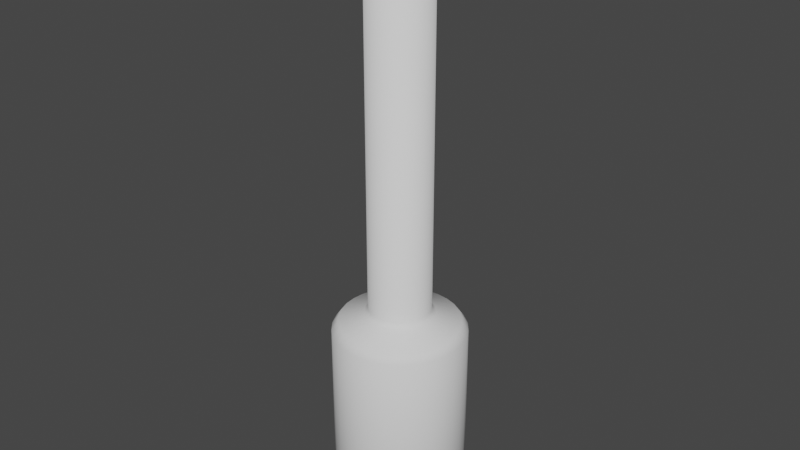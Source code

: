 # Source: m_pilon.blend  (saved by Blender 3.0.42; exported with 4.5.12 LTS)
import bpy
from mathutils import Matrix  # noqa: F401  (used for matrix-valued properties, if any)

bpy.ops.wm.read_factory_settings(use_empty=True)
scene = bpy.context.scene
scene.name = 'Scene'

# ---- world
world_world = bpy.data.worlds.new('World'); scene.world = world_world
world_world.use_nodes = True; world_world.node_tree.nodes.clear()
_N = world_world.node_tree.nodes; _L = world_world.node_tree.links
n0 = _N.new('ShaderNodeOutputWorld'); n0.name = 'World Output'; n0.location = (300, 300)
n1 = _N.new('ShaderNodeBackground'); n1.name = 'Background'; n1.location = (10, 300)
n1.inputs[0].default_value = (0.05088, 0.05088, 0.05088, 1.0)
_L.new(n1.outputs[0], n0.inputs[0])
n0.is_active_output = True
world_world.color = (0.05088, 0.05088, 0.05088)
world_world.use_sun_shadow = False
world_world.sun_shadow_jitter_overblur = 0.0

# ---- meshes
me_cylinder_002 = bpy.data.meshes.new('Cylinder.002')
me_cylinder_002.from_pydata([(0.09078, 0.4564, 1.912), (1.024e-07, 0.4653, 1.912), (0.1781, 0.4299, 1.912), (0.2585, 0.3869, 1.912), (0.329, 0.329, 1.912), (0.3869, 0.2585, 1.912), (0.4299, 0.1781, 1.912), (0.4564, 0.09078, 1.912), (0.4653, 3.93e-08, 1.912), (0.4564, -0.09078, 1.912), (0.4299, -0.1781, 1.912), (0.3869, -0.2585, 1.912), (0.329, -0.329, 1.912), (0.2585, -0.3869, 1.912), (0.1781, -0.4299, 1.912), (0.09078, -0.4564, 1.912), (1.024e-07, -0.4653, 1.912), (-0.09078, -0.4564, 1.912), (-0.1781, -0.4299, 1.912), (-0.2585, -0.3869, 1.912), (-0.329, -0.329, 1.912), (-0.3869, -0.2585, 1.912), (-0.4299, -0.1781, 1.912), (-0.4564, -0.09078, 1.912), (-0.4653, 3.93e-08, 1.912), (-0.4564, 0.09078, 1.912), (-0.4299, 0.1781, 1.912), (-0.3869, 0.2585, 1.912), (-0.329, 0.329, 1.912), (-0.2585, 0.3869, 1.912), (-0.1781, 0.4299, 1.912), (-0.09078, 0.4564, 1.912), (-1.594e-07, 0.3264, -4.451), (0.06368, 0.3202, -4.451), (0.1249, 0.3016, -4.451), (0.1814, 0.2714, -4.451), (0.2308, 0.2308, -4.451), (0.2714, 0.1814, -4.451), (0.3016, 0.1249, -4.451), (0.3202, 0.06368, -4.451), (0.3264, -1.406e-07, -4.451), (0.3202, -0.06368, -4.451), (0.3016, -0.1249, -4.451), (0.2714, -0.1814, -4.451), (0.2308, -0.2308, -4.451), (0.1814, -0.2714, -4.451), (0.1249, -0.3016, -4.451), (0.06368, -0.3202, -4.451), (-1.594e-07, -0.3264, -4.451), (-0.06368, -0.3202, -4.451), (-0.1249, -0.3016, -4.451), (-0.1814, -0.2714, -4.451), (-0.2308, -0.2308, -4.451), (-0.2714, -0.1814, -4.451), (-0.3016, -0.1249, -4.451), (-0.3202, -0.06368, -4.451), (-0.3264, -1.406e-07, -4.451), (-0.3202, 0.06368, -4.451), (-0.3016, 0.1249, -4.451), (-0.2714, 0.1814, -4.451), (-0.2308, 0.2308, -4.451), (-0.1814, 0.2714, -4.451), (-0.1249, 0.3016, -4.451), (-0.06368, 0.3202, -4.451), (1.284e-07, 0.6352, -0.1954), (1.999e-07, 0.7005, -0.1037), (1.999e-07, 0.7005, 1.683), (1.763e-07, 0.6434, 1.791), (0.1367, 0.687, -0.1037), (0.1239, 0.623, -0.1954), (0.1255, 0.6311, 1.791), (0.1367, 0.687, 1.683), (0.2681, 0.6471, -0.1037), (0.2431, 0.5869, -0.1954), (0.2462, 0.5944, 1.791), (0.2681, 0.6471, 1.683), (0.3892, 0.5824, -0.1037), (0.3529, 0.5282, -0.1954), (0.3575, 0.535, 1.791), (0.3892, 0.5824, 1.683), (0.4953, 0.4953, -0.1037), (0.4492, 0.4492, -0.1954), (0.455, 0.455, 1.791), (0.4953, 0.4953, 1.683), (0.5824, 0.3892, -0.1037), (0.5282, 0.3529, -0.1954), (0.535, 0.3575, 1.791), (0.5824, 0.3892, 1.683), (0.6471, 0.2681, -0.1037), (0.5869, 0.2431, -0.1954), (0.5944, 0.2462, 1.791), (0.6471, 0.2681, 1.683), (0.687, 0.1367, -0.1037), (0.623, 0.1239, -0.1954), (0.6311, 0.1255, 1.791), (0.687, 0.1367, 1.683), (0.7005, 4.87e-09, -0.1037), (0.6352, 2.815e-09, -0.1954), (0.6434, 2.994e-08, 1.791), (0.7005, 2.612e-08, 1.683), (0.687, -0.1367, -0.1037), (0.623, -0.1239, -0.1954), (0.6311, -0.1255, 1.791), (0.687, -0.1367, 1.683), (0.6471, -0.2681, -0.1037), (0.5869, -0.2431, -0.1954), (0.5944, -0.2462, 1.791), (0.6471, -0.2681, 1.683), (0.5824, -0.3892, -0.1037), (0.5282, -0.3529, -0.1954), (0.535, -0.3575, 1.791), (0.5824, -0.3892, 1.683), (0.4953, -0.4953, -0.1037), (0.4492, -0.4492, -0.1954), (0.455, -0.455, 1.791), (0.4953, -0.4953, 1.683), (0.3892, -0.5824, -0.1037), (0.3529, -0.5282, -0.1954), (0.3575, -0.535, 1.791), (0.3892, -0.5824, 1.683), (0.2681, -0.6471, -0.1037), (0.2431, -0.5869, -0.1954), (0.2462, -0.5944, 1.791), (0.2681, -0.6471, 1.683), (0.1367, -0.687, -0.1037), (0.1239, -0.623, -0.1954), (0.1255, -0.6311, 1.791), (0.1367, -0.687, 1.683), (1.999e-07, -0.7005, -0.1037), (1.284e-07, -0.6352, -0.1954), (1.763e-07, -0.6434, 1.791), (1.999e-07, -0.7005, 1.683), (-0.1367, -0.687, -0.1037), (-0.1239, -0.623, -0.1954), (-0.1255, -0.6311, 1.791), (-0.1367, -0.687, 1.683), (-0.2681, -0.6471, -0.1037), (-0.2431, -0.5869, -0.1954), (-0.2462, -0.5944, 1.791), (-0.2681, -0.6471, 1.683), (-0.3892, -0.5824, -0.1037), (-0.3529, -0.5282, -0.1954), (-0.3575, -0.535, 1.791), (-0.3892, -0.5824, 1.683), (-0.4953, -0.4953, -0.1037), (-0.4492, -0.4492, -0.1954), (-0.455, -0.455, 1.791), (-0.4953, -0.4953, 1.683), (-0.5824, -0.3892, -0.1037), (-0.5282, -0.3529, -0.1954), (-0.535, -0.3575, 1.791), (-0.5824, -0.3892, 1.683), (-0.6471, -0.2681, -0.1037), (-0.5869, -0.2431, -0.1954), (-0.5944, -0.2462, 1.791), (-0.6471, -0.2681, 1.683), (-0.687, -0.1367, -0.1037), (-0.623, -0.1239, -0.1954), (-0.6311, -0.1255, 1.791), (-0.687, -0.1367, 1.683), (-0.7005, 4.87e-09, -0.1037), (-0.6352, 2.815e-09, -0.1954), (-0.6434, 2.994e-08, 1.791), (-0.7005, 2.612e-08, 1.683), (-0.687, 0.1367, -0.1037), (-0.623, 0.1239, -0.1954), (-0.6311, 0.1255, 1.791), (-0.687, 0.1367, 1.683), (-0.6471, 0.2681, -0.1037), (-0.5869, 0.2431, -0.1954), (-0.5944, 0.2462, 1.791), (-0.6471, 0.2681, 1.683), (-0.5824, 0.3892, -0.1037), (-0.5282, 0.3529, -0.1954), (-0.535, 0.3575, 1.791), (-0.5824, 0.3892, 1.683), (-0.4953, 0.4953, -0.1037), (-0.4492, 0.4492, -0.1954), (-0.455, 0.455, 1.791), (-0.4953, 0.4953, 1.683), (-0.3892, 0.5824, -0.1037), (-0.3529, 0.5282, -0.1954), (-0.3575, 0.535, 1.791), (-0.3892, 0.5824, 1.683), (-0.2681, 0.6471, -0.1037), (-0.2431, 0.5869, -0.1954), (-0.2462, 0.5944, 1.791), (-0.2681, 0.6471, 1.683), (-0.1367, 0.687, -0.1037), (-0.1239, 0.623, -0.1954), (-0.1255, 0.6311, 1.791), (-0.1367, 0.687, 1.683), (-2.093e-07, 0.3264, -0.3471), (-1.647e-07, 0.3677, -0.2892), (0.07173, 0.3606, -0.2892), (0.06368, 0.3202, -0.3471), (0.1407, 0.3397, -0.2892), (0.1249, 0.3016, -0.3471), (0.2043, 0.3057, -0.2892), (0.1814, 0.2714, -0.3471), (0.26, 0.26, -0.2892), (0.2308, 0.2308, -0.3471), (0.3057, 0.2043, -0.2892), (0.2714, 0.1814, -0.3471), (0.3397, 0.1407, -0.2892), (0.3016, 0.1249, -0.3471), (0.3606, 0.07173, -0.2892), (0.3202, 0.06368, -0.3471), (0.3677, -2.255e-09, -0.2892), (0.3264, -4.479e-09, -0.3471), (0.3606, -0.07173, -0.2892), (0.3202, -0.06368, -0.3471), (0.3397, -0.1407, -0.2892), (0.3016, -0.1249, -0.3471), (0.3057, -0.2043, -0.2892), (0.2714, -0.1814, -0.3471), (0.26, -0.26, -0.2892), (0.2308, -0.2308, -0.3471), (0.2043, -0.3057, -0.2892), (0.1814, -0.2714, -0.3471), (0.1407, -0.3397, -0.2892), (0.1249, -0.3016, -0.3471), (0.07173, -0.3606, -0.2892), (0.06368, -0.3202, -0.3471), (-1.647e-07, -0.3677, -0.2892), (-2.093e-07, -0.3264, -0.3471), (-0.07173, -0.3606, -0.2892), (-0.06368, -0.3202, -0.3471), (-0.1407, -0.3397, -0.2892), (-0.1249, -0.3016, -0.3471), (-0.2043, -0.3057, -0.2892), (-0.1814, -0.2714, -0.3471), (-0.26, -0.26, -0.2892), (-0.2308, -0.2308, -0.3471), (-0.3057, -0.2043, -0.2892), (-0.2714, -0.1814, -0.3471), (-0.3397, -0.1407, -0.2892), (-0.3016, -0.1249, -0.3471), (-0.3606, -0.07173, -0.2892), (-0.3202, -0.06368, -0.3471), (-0.3677, -2.255e-09, -0.2892), (-0.3264, -4.479e-09, -0.3471), (-0.3606, 0.07173, -0.2892), (-0.3202, 0.06368, -0.3471), (-0.3397, 0.1407, -0.2892), (-0.3016, 0.1249, -0.3471), (-0.3057, 0.2043, -0.2892), (-0.2714, 0.1814, -0.3471), (-0.26, 0.26, -0.2892), (-0.2308, 0.2308, -0.3471), (-0.2043, 0.3057, -0.2892), (-0.1814, 0.2714, -0.3471), (-0.1407, 0.3397, -0.2892), (-0.1249, 0.3016, -0.3471), (-0.07173, 0.3606, -0.2892), (-0.06368, 0.3202, -0.3471)], [], [(188, 191, 66, 65), (197, 199, 35, 34), (199, 201, 36, 35), (201, 203, 37, 36), (203, 205, 38, 37), (205, 207, 39, 38), (207, 209, 40, 39), (209, 211, 41, 40), (211, 213, 42, 41), (213, 215, 43, 42), (215, 217, 44, 43), (217, 219, 45, 44), (219, 221, 46, 45), (221, 223, 47, 46), (223, 225, 48, 47), (225, 227, 49, 48), (227, 229, 50, 49), (229, 231, 51, 50), (231, 233, 52, 51), (233, 235, 53, 52), (235, 237, 54, 53), (237, 239, 55, 54), (239, 241, 56, 55), (241, 243, 57, 56), (243, 245, 58, 57), (245, 247, 59, 58), (247, 249, 60, 59), (249, 251, 61, 60), (251, 253, 62, 61), (253, 255, 63, 62), (84, 87, 91, 88), (255, 192, 32, 63), (90, 86, 5, 6), (0, 1, 31, 30, 29, 28, 27, 26, 25, 24, 23, 22, 21, 20, 19, 18, 17, 16, 15, 14, 13, 12, 11, 10, 9, 8, 7, 6, 5, 4, 3, 2), (120, 123, 127, 124), (156, 159, 163, 160), (67, 190, 31, 1), (68, 71, 75, 72), (104, 107, 111, 108), (140, 143, 147, 144), (176, 179, 183, 180), (88, 91, 95, 92), (124, 127, 131, 128), (160, 163, 167, 164), (72, 75, 79, 76), (108, 111, 115, 112), (144, 147, 151, 148), (180, 183, 187, 184), (92, 95, 99, 96), (128, 131, 135, 132), (164, 167, 171, 168), (76, 79, 83, 80), (112, 115, 119, 116), (148, 151, 155, 152), (184, 187, 191, 188), (96, 99, 103, 100), (132, 135, 139, 136), (168, 171, 175, 172), (80, 83, 87, 84), (116, 119, 123, 120), (152, 155, 159, 156), (100, 103, 107, 104), (136, 139, 143, 140), (172, 175, 179, 176), (153, 157, 238, 236), (126, 122, 14, 15), (162, 158, 23, 24), (74, 70, 0, 2), (110, 106, 10, 11), (146, 142, 19, 20), (182, 178, 28, 29), (94, 90, 6, 7), (130, 126, 15, 16), (166, 162, 24, 25), (78, 74, 2, 3), (114, 110, 11, 12), (150, 146, 20, 21), (186, 182, 29, 30), (98, 94, 7, 8), (134, 130, 16, 17), (170, 166, 25, 26), (82, 78, 3, 4), (118, 114, 12, 13), (154, 150, 21, 22), (190, 186, 30, 31), (102, 98, 8, 9), (138, 134, 17, 18), (174, 170, 26, 27), (86, 82, 4, 5), (122, 118, 13, 14), (158, 154, 22, 23), (65, 66, 71, 68), (70, 67, 1, 0), (106, 102, 9, 10), (142, 138, 18, 19), (178, 174, 27, 28), (101, 105, 212, 210), (157, 161, 240, 238), (105, 109, 214, 212), (161, 165, 242, 240), (109, 113, 216, 214), (165, 169, 244, 242), (113, 117, 218, 216), (169, 173, 246, 244), (117, 121, 220, 218), (189, 64, 193, 254), (173, 177, 248, 246), (121, 125, 222, 220), (69, 73, 196, 194), (177, 181, 250, 248), (125, 129, 224, 222), (73, 77, 198, 196), (181, 185, 252, 250), (129, 133, 226, 224), (77, 81, 200, 198), (185, 189, 254, 252), (133, 137, 228, 226), (81, 85, 202, 200), (195, 197, 34, 33), (137, 141, 230, 228), (85, 89, 204, 202), (141, 145, 232, 230), (89, 93, 206, 204), (145, 149, 234, 232), (93, 97, 208, 206), (149, 153, 236, 234), (97, 101, 210, 208), (32, 33, 34, 35, 36, 37, 38, 39, 40, 41, 42, 43, 44, 45, 46, 47, 48, 49, 50, 51, 52, 53, 54, 55, 56, 57, 58, 59, 60, 61, 62, 63), (65, 68, 69, 64), (71, 66, 67, 70), (68, 72, 73, 69), (75, 71, 70, 74), (72, 76, 77, 73), (79, 75, 74, 78), (76, 80, 81, 77), (83, 79, 78, 82), (80, 84, 85, 81), (87, 83, 82, 86), (84, 88, 89, 85), (91, 87, 86, 90), (88, 92, 93, 89), (95, 91, 90, 94), (92, 96, 97, 93), (99, 95, 94, 98), (96, 100, 101, 97), (103, 99, 98, 102), (100, 104, 105, 101), (107, 103, 102, 106), (104, 108, 109, 105), (111, 107, 106, 110), (108, 112, 113, 109), (115, 111, 110, 114), (112, 116, 117, 113), (119, 115, 114, 118), (116, 120, 121, 117), (123, 119, 118, 122), (120, 124, 125, 121), (127, 123, 122, 126), (124, 128, 129, 125), (131, 127, 126, 130), (128, 132, 133, 129), (135, 131, 130, 134), (132, 136, 137, 133), (139, 135, 134, 138), (136, 140, 141, 137), (143, 139, 138, 142), (140, 144, 145, 141), (147, 143, 142, 146), (144, 148, 149, 145), (151, 147, 146, 150), (148, 152, 153, 149), (155, 151, 150, 154), (152, 156, 157, 153), (159, 155, 154, 158), (156, 160, 161, 157), (163, 159, 158, 162), (160, 164, 165, 161), (167, 163, 162, 166), (164, 168, 169, 165), (171, 167, 166, 170), (168, 172, 173, 169), (175, 171, 170, 174), (172, 176, 177, 173), (179, 175, 174, 178), (176, 180, 181, 177), (183, 179, 178, 182), (180, 184, 185, 181), (187, 183, 182, 186), (184, 188, 189, 185), (191, 187, 186, 190), (188, 65, 64, 189), (66, 191, 190, 67), (192, 195, 33, 32), (193, 194, 195, 192), (194, 196, 197, 195), (196, 198, 199, 197), (198, 200, 201, 199), (200, 202, 203, 201), (202, 204, 205, 203), (204, 206, 207, 205), (206, 208, 209, 207), (208, 210, 211, 209), (210, 212, 213, 211), (212, 214, 215, 213), (214, 216, 217, 215), (216, 218, 219, 217), (218, 220, 221, 219), (220, 222, 223, 221), (222, 224, 225, 223), (224, 226, 227, 225), (226, 228, 229, 227), (228, 230, 231, 229), (230, 232, 233, 231), (232, 234, 235, 233), (234, 236, 237, 235), (236, 238, 239, 237), (238, 240, 241, 239), (240, 242, 243, 241), (242, 244, 245, 243), (244, 246, 247, 245), (246, 248, 249, 247), (248, 250, 251, 249), (250, 252, 253, 251), (252, 254, 255, 253), (254, 193, 192, 255), (64, 69, 194, 193)])
me_cylinder_002.polygons.foreach_set('use_smooth', [True] * 226)
_uv = me_cylinder_002.uv_layers.new(name='UVMap')
_uv.uv.foreach_set('vector', [0.03125, 0.5179, 0.03125, 0.9821, 0.0, 0.9821, 0.0, 0.5179, 0.9375, 0.5, 0.9062, 0.5, 0.9062, 0.5, 0.9375, 0.5, 0.9062, 0.5, 0.875, 0.5, 0.875, 0.5, 0.9062, 0.5, 0.875, 0.5, 0.8438, 0.5, 0.8438, 0.5, 0.875, 0.5, 0.8438, 0.5, 0.8125, 0.5, 0.8125, 0.5, 0.8438, 0.5, 0.8125, 0.5, 0.7812, 0.5, 0.7812, 0.5, 0.8125, 0.5, 0.7812, 0.5, 0.75, 0.5, 0.75, 0.5, 0.7812, 0.5, 0.75, 0.5, 0.7188, 0.5, 0.7188, 0.5, 0.75, 0.5, 0.7188, 0.5, 0.6875, 0.5, 0.6875, 0.5, 0.7188, 0.5, 0.6875, 0.5, 0.6562, 0.5, 0.6562, 0.5, 0.6875, 0.5, 0.6562, 0.5, 0.625, 0.5, 0.625, 0.5, 0.6562, 0.5, 0.625, 0.5, 0.5938, 0.5, 0.5938, 0.5, 0.625, 0.5, 0.5938, 0.5, 0.5625, 0.5, 0.5625, 0.5, 0.5938, 0.5, 0.5625, 0.5, 0.5312, 0.5, 0.5312, 0.5, 0.5625, 0.5, 0.5312, 0.5, 0.5, 0.5, 0.5, 0.5, 0.5312, 0.5, 0.5, 0.5, 0.4688, 0.5, 0.4688, 0.5, 0.5, 0.5, 0.4688, 0.5, 0.4375, 0.5, 0.4375, 0.5, 0.4688, 0.5, 0.4375, 0.5, 0.4062, 0.5, 0.4062, 0.5, 0.4375, 0.5, 0.4062, 0.5, 0.375, 0.5, 0.375, 0.5, 0.4062, 0.5, 0.375, 0.5, 0.3438, 0.5, 0.3438, 0.5, 0.375, 0.5, 0.3438, 0.5, 0.3125, 0.5, 0.3125, 0.5, 0.3438, 0.5, 0.3125, 0.5, 0.2812, 0.5, 0.2812, 0.5, 0.3125, 0.5, 0.2812, 0.5, 0.25, 0.5, 0.25, 0.5, 0.2812, 0.5, 0.25, 0.5, 0.2188, 0.5, 0.2188, 0.5, 0.25, 0.5, 0.2188, 0.5, 0.1875, 0.5, 0.1875, 0.5, 0.2188, 0.5, 0.1875, 0.5, 0.1562, 0.5, 0.1562, 0.5, 0.1875, 0.5, 0.1562, 0.5, 0.125, 0.5, 0.125, 0.5, 0.1562, 0.5, 0.125, 0.5, 0.09375, 0.5, 0.09375, 0.5, 0.125, 0.5, 0.09375, 0.5, 0.0625, 0.5, 0.0625, 0.5, 0.09375, 0.5, 0.0625, 0.5, 0.03125, 0.5, 0.03125, 0.5, 0.0625, 0.5, 0.8438, 0.5179, 0.8438, 0.9821, 0.8125, 0.9821, 0.8125, 0.5179, 0.03125, 0.5, 0.0, 0.5, 0.0, 0.5, 0.03125, 0.5, 0.8125, 1.0, 0.8438, 1.0, 0.8438, 1.0, 0.8125, 1.0, 0.2968, 0.4854, 0.25, 0.49, 0.2032, 0.4854, 0.1582, 0.4717, 0.1167, 0.4496, 0.08029, 0.4197, 0.05045, 0.3833, 0.02827, 0.3418, 0.01461, 0.2968, 0.01, 0.25, 0.01461, 0.2032, 0.02827, 0.1582, 0.05045, 0.1167, 0.08029, 0.08029, 0.1167, 0.05045, 0.1582, 0.02827, 0.2032, 0.01461, 0.25, 0.01, 0.2968, 0.01461, 0.3418, 0.02827, 0.3833, 0.05045, 0.4197, 0.08029, 0.4496, 0.1167, 0.4717, 0.1582, 0.4854, 0.2032, 0.49, 0.25, 0.4854, 0.2968, 0.4717, 0.3418, 0.4496, 0.3833, 0.4197, 0.4197, 0.3833, 0.4496, 0.3418, 0.4717, 0.5625, 0.5179, 0.5625, 0.9821, 0.5312, 0.9821, 0.5312, 0.5179, 0.2812, 0.5179, 0.2812, 0.9821, 0.25, 0.9821, 0.25, 0.5179, 0.0, 1.0, 0.03125, 1.0, 0.03125, 1.0, 0.0, 1.0, 0.9688, 0.5179, 0.9688, 0.9821, 0.9375, 0.9821, 0.9375, 0.5179, 0.6875, 0.5179, 0.6875, 0.9821, 0.6562, 0.9821, 0.6562, 0.5179, 0.4062, 0.5179, 0.4062, 0.9821, 0.375, 0.9821, 0.375, 0.5179, 0.125, 0.5179, 0.125, 0.9821, 0.09375, 0.9821, 0.09375, 0.5179, 0.8125, 0.5179, 0.8125, 0.9821, 0.7813, 0.9821, 0.7812, 0.5179, 0.5312, 0.5179, 0.5312, 0.9821, 0.5, 0.9821, 0.5, 0.5179, 0.25, 0.5179, 0.25, 0.9821, 0.2188, 0.9821, 0.2188, 0.5179, 0.9375, 0.5179, 0.9375, 0.9821, 0.9063, 0.9821, 0.9062, 0.5179, 0.6562, 0.5179, 0.6562, 0.9821, 0.625, 0.9821, 0.625, 0.5179, 0.375, 0.5179, 0.375, 0.9821, 0.3438, 0.9821, 0.3438, 0.5179, 0.09375, 0.5179, 0.09375, 0.9821, 0.0625, 0.9821, 0.0625, 0.5179, 0.7813, 0.5179, 0.7812, 0.9821, 0.75, 0.9821, 0.75, 0.5179, 0.5, 0.5179, 0.5, 0.9821, 0.4688, 0.9821, 0.4688, 0.5179, 0.2188, 0.5179, 0.2188, 0.9821, 0.1875, 0.9821, 0.1875, 0.5179, 0.9063, 0.5179, 0.9062, 0.9821, 0.875, 0.9821, 0.875, 0.5179, 0.625, 0.5179, 0.625, 0.9821, 0.5938, 0.9821, 0.5938, 0.5179, 0.3438, 0.5179, 0.3438, 0.9821, 0.3125, 0.9821, 0.3125, 0.5179, 0.0625, 0.5179, 0.0625, 0.9821, 0.03125, 0.9821, 0.03125, 0.5179, 0.75, 0.5179, 0.75, 0.9821, 0.7188, 0.9821, 0.7188, 0.5179, 0.4688, 0.5179, 0.4688, 0.9821, 0.4375, 0.9821, 0.4375, 0.5179, 0.1875, 0.5179, 0.1875, 0.9821, 0.1562, 0.9821, 0.1562, 0.5179, 0.875, 0.5179, 0.875, 0.9821, 0.8438, 0.9821, 0.8438, 0.5179, 0.5938, 0.5179, 0.5938, 0.9821, 0.5625, 0.9821, 0.5625, 0.5179, 0.3125, 0.5179, 0.3125, 0.9821, 0.2812, 0.9821, 0.2812, 0.5179, 0.7188, 0.5179, 0.7188, 0.9821, 0.6875, 0.9821, 0.6875, 0.5179, 0.4375, 0.5179, 0.4375, 0.9821, 0.4062, 0.9821, 0.4062, 0.5179, 0.1562, 0.5179, 0.1562, 0.9821, 0.125, 0.9821, 0.125, 0.5179, 0.3125, 0.5, 0.2812, 0.5, 0.2812, 0.5, 0.3125, 0.5, 0.5312, 1.0, 0.5625, 1.0, 0.5625, 1.0, 0.5312, 1.0, 0.25, 1.0, 0.2812, 1.0, 0.2812, 1.0, 0.25, 1.0, 0.9375, 1.0, 0.9688, 1.0, 0.9688, 1.0, 0.9375, 1.0, 0.6562, 1.0, 0.6875, 1.0, 0.6875, 1.0, 0.6562, 1.0, 0.375, 1.0, 0.4062, 1.0, 0.4062, 1.0, 0.375, 1.0, 0.09375, 1.0, 0.125, 1.0, 0.125, 1.0, 0.09375, 1.0, 0.7812, 1.0, 0.8125, 1.0, 0.8125, 1.0, 0.7812, 1.0, 0.5, 1.0, 0.5312, 1.0, 0.5312, 1.0, 0.5, 1.0, 0.2188, 1.0, 0.25, 1.0, 0.25, 1.0, 0.2188, 1.0, 0.9062, 1.0, 0.9375, 1.0, 0.9375, 1.0, 0.9062, 1.0, 0.625, 1.0, 0.6562, 1.0, 0.6562, 1.0, 0.625, 1.0, 0.3438, 1.0, 0.375, 1.0, 0.375, 1.0, 0.3438, 1.0, 0.0625, 1.0, 0.09375, 1.0, 0.09375, 1.0, 0.0625, 1.0, 0.75, 1.0, 0.7812, 1.0, 0.7812, 1.0, 0.75, 1.0, 0.4688, 1.0, 0.5, 1.0, 0.5, 1.0, 0.4688, 1.0, 0.1875, 1.0, 0.2188, 1.0, 0.2188, 1.0, 0.1875, 1.0, 0.875, 1.0, 0.9062, 1.0, 0.9062, 1.0, 0.875, 1.0, 0.5938, 1.0, 0.625, 1.0, 0.625, 1.0, 0.5938, 1.0, 0.3125, 1.0, 0.3438, 1.0, 0.3438, 1.0, 0.3125, 1.0, 0.03125, 1.0, 0.0625, 1.0, 0.0625, 1.0, 0.03125, 1.0, 0.7188, 1.0, 0.75, 1.0, 0.75, 1.0, 0.7188, 1.0, 0.4375, 1.0, 0.4687, 1.0, 0.4688, 1.0, 0.4375, 1.0, 0.1562, 1.0, 0.1875, 1.0, 0.1875, 1.0, 0.1562, 1.0, 0.8438, 1.0, 0.875, 1.0, 0.875, 1.0, 0.8438, 1.0, 0.5625, 1.0, 0.5938, 1.0, 0.5938, 1.0, 0.5625, 1.0, 0.2812, 1.0, 0.3125, 1.0, 0.3125, 1.0, 0.2812, 1.0, 1.0, 0.5179, 1.0, 0.9821, 0.9688, 0.9821, 0.9688, 0.5179, 0.9688, 1.0, 1.0, 1.0, 1.0, 1.0, 0.9688, 1.0, 0.6875, 1.0, 0.7188, 1.0, 0.7188, 1.0, 0.6875, 1.0, 0.4062, 1.0, 0.4375, 1.0, 0.4375, 1.0, 0.4062, 1.0, 0.125, 1.0, 0.1562, 1.0, 0.1562, 1.0, 0.125, 1.0, 0.7188, 0.5, 0.6875, 0.5, 0.6875, 0.5, 0.7188, 0.5, 0.2812, 0.5, 0.25, 0.5, 0.25, 0.5, 0.2812, 0.5, 0.6875, 0.5, 0.6562, 0.5, 0.6562, 0.5, 0.6875, 0.5, 0.25, 0.5, 0.2188, 0.5, 0.2188, 0.5, 0.25, 0.5, 0.6562, 0.5, 0.625, 0.5, 0.625, 0.5, 0.6562, 0.5, 0.2188, 0.5, 0.1875, 0.5, 0.1875, 0.5, 0.2188, 0.5, 0.625, 0.5, 0.5938, 0.5, 0.5938, 0.5, 0.625, 0.5, 0.1875, 0.5, 0.1562, 0.5, 0.1562, 0.5, 0.1875, 0.5, 0.5938, 0.5, 0.5625, 0.5, 0.5625, 0.5, 0.5938, 0.5, 0.03125, 0.5, 0.0, 0.5, 0.0, 0.5, 0.03125, 0.5, 0.1562, 0.5, 0.125, 0.5, 0.125, 0.5, 0.1562, 0.5, 0.5625, 0.5, 0.5312, 0.5, 0.5312, 0.5, 0.5625, 0.5, 0.9688, 0.5, 0.9375, 0.5, 0.9375, 0.5, 0.9688, 0.5, 0.125, 0.5, 0.09375, 0.5, 0.09375, 0.5, 0.125, 0.5, 0.5312, 0.5, 0.5, 0.5, 0.5, 0.5, 0.5312, 0.5, 0.9375, 0.5, 0.9063, 0.5, 0.9063, 0.5, 0.9375, 0.5, 0.09375, 0.5, 0.0625, 0.5, 0.0625, 0.5, 0.09375, 0.5, 0.5, 0.5, 0.4688, 0.5, 0.4688, 0.5, 0.5, 0.5, 0.9062, 0.5, 0.875, 0.5, 0.875, 0.5, 0.9062, 0.5, 0.0625, 0.5, 0.03125, 0.5, 0.03125, 0.5, 0.0625, 0.5, 0.4688, 0.5, 0.4375, 0.5, 0.4375, 0.5, 0.4688, 0.5, 0.875, 0.5, 0.8438, 0.5, 0.8438, 0.5, 0.875, 0.5, 0.9688, 0.5, 0.9375, 0.5, 0.9375, 0.5, 0.9688, 0.5, 0.4375, 0.5, 0.4062, 0.5, 0.4062, 0.5, 0.4375, 0.5, 0.8438, 0.5, 0.8125, 0.5, 0.8125, 0.5, 0.8438, 0.5, 0.4062, 0.5, 0.375, 0.5, 0.375, 0.5, 0.4062, 0.5, 0.8125, 0.5, 0.7813, 0.5, 0.7812, 0.5, 0.8125, 0.5, 0.375, 0.5, 0.3438, 0.5, 0.3438, 0.5, 0.375, 0.5, 0.7812, 0.5, 0.75, 0.5, 0.75, 0.5, 0.7812, 0.5, 0.3438, 0.5, 0.3125, 0.5, 0.3125, 0.5, 0.3438, 0.5, 0.75, 0.5, 0.7188, 0.5, 0.7188, 0.5, 0.75, 0.5, 0.0, 0.5, 0.9688, 0.5, 0.9375, 0.5, 0.9062, 0.5, 0.875, 0.5, 0.8438, 0.5, 0.8125, 0.5, 0.7812, 0.5, 0.75, 0.5, 0.7188, 0.5, 0.6875, 0.5, 0.6562, 0.5, 0.625, 0.5, 0.5938, 0.5, 0.5625, 0.5, 0.5312, 0.5, 0.5, 0.5, 0.4688, 0.5, 0.4375, 0.5, 0.4062, 0.5, 0.375, 0.5, 0.3438, 0.5, 0.3125, 0.5, 0.2812, 0.5, 0.25, 0.5, 0.2188, 0.5, 0.1875, 0.5, 0.1562, 0.5, 0.125, 0.5, 0.09375, 0.5, 0.0625, 0.5, 0.03125, 0.5, 1.0, 0.5179, 0.9688, 0.5179, 0.9688, 0.5, 1.0, 0.5, 0.9688, 0.9821, 1.0, 0.9821, 1.0, 1.0, 0.9688, 1.0, 0.9688, 0.5179, 0.9375, 0.5179, 0.9375, 0.5, 0.9688, 0.5, 0.9375, 0.9821, 0.9688, 0.9821, 0.9688, 1.0, 0.9375, 1.0, 0.9375, 0.5179, 0.9062, 0.5179, 0.9063, 0.5, 0.9375, 0.5, 0.9063, 0.9821, 0.9375, 0.9821, 0.9375, 1.0, 0.9062, 1.0, 0.9063, 0.5179, 0.875, 0.5179, 0.875, 0.5, 0.9062, 0.5, 0.875, 0.9821, 0.9062, 0.9821, 0.9062, 1.0, 0.875, 1.0, 0.875, 0.5179, 0.8438, 0.5179, 0.8438, 0.5, 0.875, 0.5, 0.8438, 0.9821, 0.875, 0.9821, 0.875, 1.0, 0.8438, 1.0, 0.8438, 0.5179, 0.8125, 0.5179, 0.8125, 0.5, 0.8438, 0.5, 0.8125, 0.9821, 0.8438, 0.9821, 0.8438, 1.0, 0.8125, 1.0, 0.8125, 0.5179, 0.7812, 0.5179, 0.7813, 0.5, 0.8125, 0.5, 0.7813, 0.9821, 0.8125, 0.9821, 0.8125, 1.0, 0.7812, 1.0, 0.7813, 0.5179, 0.75, 0.5179, 0.75, 0.5, 0.7812, 0.5, 0.75, 0.9821, 0.7812, 0.9821, 0.7812, 1.0, 0.75, 1.0, 0.75, 0.5179, 0.7188, 0.5179, 0.7188, 0.5, 0.75, 0.5, 0.7188, 0.9821, 0.75, 0.9821, 0.75, 1.0, 0.7188, 1.0, 0.7188, 0.5179, 0.6875, 0.5179, 0.6875, 0.5, 0.7188, 0.5, 0.6875, 0.9821, 0.7188, 0.9821, 0.7188, 1.0, 0.6875, 1.0, 0.6875, 0.5179, 0.6562, 0.5179, 0.6562, 0.5, 0.6875, 0.5, 0.6562, 0.9821, 0.6875, 0.9821, 0.6875, 1.0, 0.6562, 1.0, 0.6562, 0.5179, 0.625, 0.5179, 0.625, 0.5, 0.6562, 0.5, 0.625, 0.9821, 0.6562, 0.9821, 0.6562, 1.0, 0.625, 1.0, 0.625, 0.5179, 0.5938, 0.5179, 0.5938, 0.5, 0.625, 0.5, 0.5938, 0.9821, 0.625, 0.9821, 0.625, 1.0, 0.5938, 1.0, 0.5938, 0.5179, 0.5625, 0.5179, 0.5625, 0.5, 0.5938, 0.5, 0.5625, 0.9821, 0.5938, 0.9821, 0.5938, 1.0, 0.5625, 1.0, 0.5625, 0.5179, 0.5312, 0.5179, 0.5312, 0.5, 0.5625, 0.5, 0.5312, 0.9821, 0.5625, 0.9821, 0.5625, 1.0, 0.5312, 1.0, 0.5312, 0.5179, 0.5, 0.5179, 0.5, 0.5, 0.5312, 0.5, 0.5, 0.9821, 0.5312, 0.9821, 0.5312, 1.0, 0.5, 1.0, 0.5, 0.5179, 0.4688, 0.5179, 0.4688, 0.5, 0.5, 0.5, 0.4688, 0.9821, 0.5, 0.9821, 0.5, 1.0, 0.4688, 1.0, 0.4688, 0.5179, 0.4375, 0.5179, 0.4375, 0.5, 0.4688, 0.5, 0.4375, 0.9821, 0.4688, 0.9821, 0.4687, 1.0, 0.4375, 1.0, 0.4375, 0.5179, 0.4062, 0.5179, 0.4062, 0.5, 0.4375, 0.5, 0.4062, 0.9821, 0.4375, 0.9821, 0.4375, 1.0, 0.4062, 1.0, 0.4062, 0.5179, 0.375, 0.5179, 0.375, 0.5, 0.4062, 0.5, 0.375, 0.9821, 0.4062, 0.9821, 0.4062, 1.0, 0.375, 1.0, 0.375, 0.5179, 0.3438, 0.5179, 0.3438, 0.5, 0.375, 0.5, 0.3438, 0.9821, 0.375, 0.9821, 0.375, 1.0, 0.3438, 1.0, 0.3438, 0.5179, 0.3125, 0.5179, 0.3125, 0.5, 0.3438, 0.5, 0.3125, 0.9821, 0.3438, 0.9821, 0.3438, 1.0, 0.3125, 1.0, 0.3125, 0.5179, 0.2812, 0.5179, 0.2812, 0.5, 0.3125, 0.5, 0.2812, 0.9821, 0.3125, 0.9821, 0.3125, 1.0, 0.2812, 1.0, 0.2812, 0.5179, 0.25, 0.5179, 0.25, 0.5, 0.2812, 0.5, 0.25, 0.9821, 0.2812, 0.9821, 0.2812, 1.0, 0.25, 1.0, 0.25, 0.5179, 0.2188, 0.5179, 0.2188, 0.5, 0.25, 0.5, 0.2188, 0.9821, 0.25, 0.9821, 0.25, 1.0, 0.2188, 1.0, 0.2188, 0.5179, 0.1875, 0.5179, 0.1875, 0.5, 0.2188, 0.5, 0.1875, 0.9821, 0.2188, 0.9821, 0.2188, 1.0, 0.1875, 1.0, 0.1875, 0.5179, 0.1562, 0.5179, 0.1562, 0.5, 0.1875, 0.5, 0.1562, 0.9821, 0.1875, 0.9821, 0.1875, 1.0, 0.1562, 1.0, 0.1562, 0.5179, 0.125, 0.5179, 0.125, 0.5, 0.1562, 0.5, 0.125, 0.9821, 0.1562, 0.9821, 0.1562, 1.0, 0.125, 1.0, 0.125, 0.5179, 0.09375, 0.5179, 0.09375, 0.5, 0.125, 0.5, 0.09375, 0.9821, 0.125, 0.9821, 0.125, 1.0, 0.09375, 1.0, 0.09375, 0.5179, 0.0625, 0.5179, 0.0625, 0.5, 0.09375, 0.5, 0.0625, 0.9821, 0.09375, 0.9821, 0.09375, 1.0, 0.0625, 1.0, 0.0625, 0.5179, 0.03125, 0.5179, 0.03125, 0.5, 0.0625, 0.5, 0.03125, 0.9821, 0.0625, 0.9821, 0.0625, 1.0, 0.03125, 1.0, 0.03125, 0.5179, 0.0, 0.5179, 0.0, 0.5, 0.03125, 0.5, 0.0, 0.9821, 0.03125, 0.9821, 0.03125, 1.0, 0.0, 1.0, 1.0, 0.5, 0.9688, 0.5, 0.9688, 0.5, 1.0, 0.5, 1.0, 0.5, 0.9688, 0.5, 0.9688, 0.5, 1.0, 0.5, 0.9688, 0.5, 0.9375, 0.5, 0.9375, 0.5, 0.9688, 0.5, 0.9375, 0.5, 0.9063, 0.5, 0.9062, 0.5, 0.9375, 0.5, 0.9062, 0.5, 0.875, 0.5, 0.875, 0.5, 0.9062, 0.5, 0.875, 0.5, 0.8438, 0.5, 0.8438, 0.5, 0.875, 0.5, 0.8438, 0.5, 0.8125, 0.5, 0.8125, 0.5, 0.8438, 0.5, 0.8125, 0.5, 0.7812, 0.5, 0.7812, 0.5, 0.8125, 0.5, 0.7812, 0.5, 0.75, 0.5, 0.75, 0.5, 0.7812, 0.5, 0.75, 0.5, 0.7188, 0.5, 0.7188, 0.5, 0.75, 0.5, 0.7188, 0.5, 0.6875, 0.5, 0.6875, 0.5, 0.7188, 0.5, 0.6875, 0.5, 0.6562, 0.5, 0.6562, 0.5, 0.6875, 0.5, 0.6562, 0.5, 0.625, 0.5, 0.625, 0.5, 0.6562, 0.5, 0.625, 0.5, 0.5938, 0.5, 0.5938, 0.5, 0.625, 0.5, 0.5938, 0.5, 0.5625, 0.5, 0.5625, 0.5, 0.5938, 0.5, 0.5625, 0.5, 0.5312, 0.5, 0.5312, 0.5, 0.5625, 0.5, 0.5312, 0.5, 0.5, 0.5, 0.5, 0.5, 0.5312, 0.5, 0.5, 0.5, 0.4688, 0.5, 0.4688, 0.5, 0.5, 0.5, 0.4688, 0.5, 0.4375, 0.5, 0.4375, 0.5, 0.4688, 0.5, 0.4375, 0.5, 0.4062, 0.5, 0.4062, 0.5, 0.4375, 0.5, 0.4062, 0.5, 0.375, 0.5, 0.375, 0.5, 0.4062, 0.5, 0.375, 0.5, 0.3438, 0.5, 0.3438, 0.5, 0.375, 0.5, 0.3438, 0.5, 0.3125, 0.5, 0.3125, 0.5, 0.3438, 0.5, 0.3125, 0.5, 0.2812, 0.5, 0.2812, 0.5, 0.3125, 0.5, 0.2812, 0.5, 0.25, 0.5, 0.25, 0.5, 0.2812, 0.5, 0.25, 0.5, 0.2188, 0.5, 0.2188, 0.5, 0.25, 0.5, 0.2188, 0.5, 0.1875, 0.5, 0.1875, 0.5, 0.2188, 0.5, 0.1875, 0.5, 0.1562, 0.5, 0.1562, 0.5, 0.1875, 0.5, 0.1562, 0.5, 0.125, 0.5, 0.125, 0.5, 0.1562, 0.5, 0.125, 0.5, 0.09375, 0.5, 0.09375, 0.5, 0.125, 0.5, 0.09375, 0.5, 0.0625, 0.5, 0.0625, 0.5, 0.09375, 0.5, 0.0625, 0.5, 0.03125, 0.5, 0.03125, 0.5, 0.0625, 0.5, 0.03125, 0.5, 0.0, 0.5, 0.0, 0.5, 0.03125, 0.5, 1.0, 0.5, 0.9688, 0.5, 0.9688, 0.5, 1.0, 0.5])
me_cylinder_002.update()

# ---- objects
ob_m_pilon = bpy.data.objects.new('m_pilon', me_cylinder_002)

# ---- transforms, parenting, visibility, modifiers, constraints
ob_m_pilon.location = (0.02495, 0.0005046, 1.496)
ob_m_pilon.rotation_euler = (3.142, -0.0, 0.0)
ob_m_pilon.scale = (0.7784, 0.7784, 0.7784)

# ---- collection membership
scene.collection.objects.link(ob_m_pilon)

# ---- scene / render settings (as saved in the file)
scene.frame_start = 1; scene.frame_end = 250; scene.frame_set(1)
scene.render.engine = 'BLENDER_EEVEE_NEXT'
scene.cycles.sampling_pattern = 'TABULATED_SOBOL'
scene.cycles.use_light_tree = False
scene.view_settings.view_transform = 'Filmic'
bpy.context.view_layer.update()

# ---- added for rendering (the .blend has no active camera and no usable light): camera, sun
cam_auto = bpy.data.cameras.new('AutoCamera')
cam_auto.lens = 50.0
cam_auto.sensor_width = 36.0
cam_auto.clip_end = 1000.0
ob_auto_camera = bpy.data.objects.new('AutoCamera', cam_auto)
scene.collection.objects.link(ob_auto_camera)
ob_auto_camera.location = (4.82459, -5.75906, 6.32334)
ob_auto_camera.rotation_euler = (1.09748, -7.21219e-08, 0.694738)
scene.camera = ob_auto_camera
light_auto_sun = bpy.data.lights.new('AutoSun', 'SUN')
light_auto_sun.energy = 3.0
light_auto_sun.angle = 0.0523599
ob_auto_sun = bpy.data.objects.new('AutoSun', light_auto_sun)
scene.collection.objects.link(ob_auto_sun)
ob_auto_sun.rotation_euler = (0.872665, 0.174533, 0.523599)
bpy.context.view_layer.update()
